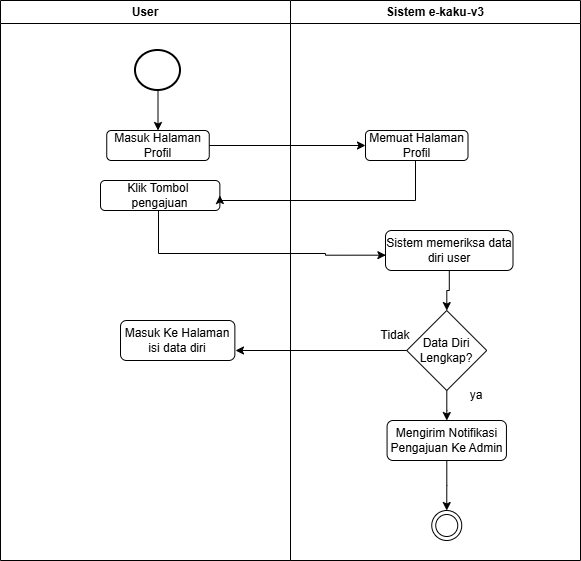

The diagram above was exported from draw.io. Its source (the exported page's mxGraphModel, read from the mxfile embedded in the PNG):
<mxGraphModel dx="741" dy="464" grid="1" gridSize="10" guides="1" tooltips="1" connect="1" arrows="1" fold="1" page="1" pageScale="1" pageWidth="850" pageHeight="1100" math="0" shadow="0">
  <root>
    <mxCell id="-3NL01K3_8w8wVH8SaQz-0" />
    <mxCell id="-3NL01K3_8w8wVH8SaQz-1" parent="-3NL01K3_8w8wVH8SaQz-0" />
    <mxCell id="-3NL01K3_8w8wVH8SaQz-2" parent="-3NL01K3_8w8wVH8SaQz-1" style="swimlane;whiteSpace=wrap;html=1;" value="User" vertex="1">
      <mxGeometry height="560" width="290" x="135" y="110" as="geometry" />
    </mxCell>
    <mxCell id="-3NL01K3_8w8wVH8SaQz-3" edge="1" parent="-3NL01K3_8w8wVH8SaQz-2" source="-3NL01K3_8w8wVH8SaQz-4" style="edgeStyle=orthogonalEdgeStyle;rounded=0;orthogonalLoop=1;jettySize=auto;html=1;entryX=0.5;entryY=0;entryDx=0;entryDy=0;" target="-3NL01K3_8w8wVH8SaQz-5">
      <mxGeometry relative="1" as="geometry" />
    </mxCell>
    <mxCell id="-3NL01K3_8w8wVH8SaQz-4" parent="-3NL01K3_8w8wVH8SaQz-2" style="strokeWidth=2;html=1;shape=mxgraph.flowchart.start_2;whiteSpace=wrap;" value="" vertex="1">
      <mxGeometry height="40" width="45" x="135" y="50" as="geometry" />
    </mxCell>
    <mxCell id="-3NL01K3_8w8wVH8SaQz-5" parent="-3NL01K3_8w8wVH8SaQz-2" style="rounded=1;whiteSpace=wrap;html=1;" value="Masuk Halaman Profil" vertex="1">
      <mxGeometry height="30" width="102.5" x="106.25" y="130" as="geometry" />
    </mxCell>
    <mxCell id="-3NL01K3_8w8wVH8SaQz-6" parent="-3NL01K3_8w8wVH8SaQz-2" style="rounded=1;whiteSpace=wrap;html=1;" value="Klik Tombol&amp;nbsp;&lt;div&gt;pengajuan&lt;/div&gt;" vertex="1">
      <mxGeometry height="30" width="119.37" x="100" y="180" as="geometry" />
    </mxCell>
    <mxCell id="7DARLtw74dAnzS6if3dU-2" parent="-3NL01K3_8w8wVH8SaQz-2" style="rounded=1;whiteSpace=wrap;html=1;" value="Masuk Ke Halaman isi data diri" vertex="1">
      <mxGeometry height="40" width="114.37" x="120" y="320" as="geometry" />
    </mxCell>
    <mxCell id="-3NL01K3_8w8wVH8SaQz-8" parent="-3NL01K3_8w8wVH8SaQz-1" style="swimlane;whiteSpace=wrap;html=1;" value="Sistem e-kaku-v3" vertex="1">
      <mxGeometry height="560" width="290" x="425" y="110" as="geometry" />
    </mxCell>
    <mxCell id="-3NL01K3_8w8wVH8SaQz-9" parent="-3NL01K3_8w8wVH8SaQz-8" style="ellipse;html=1;shape=endState;" value="" vertex="1">
      <mxGeometry height="30" width="30" x="141.25" y="510" as="geometry" />
    </mxCell>
    <mxCell id="-3NL01K3_8w8wVH8SaQz-10" parent="-3NL01K3_8w8wVH8SaQz-8" style="rounded=1;whiteSpace=wrap;html=1;" value="Memuat Halaman Profil" vertex="1">
      <mxGeometry height="30" width="102.5" x="75" y="130" as="geometry" />
    </mxCell>
    <mxCell id="7DARLtw74dAnzS6if3dU-1" edge="1" parent="-3NL01K3_8w8wVH8SaQz-8" source="-3NL01K3_8w8wVH8SaQz-11" style="edgeStyle=orthogonalEdgeStyle;rounded=0;orthogonalLoop=1;jettySize=auto;html=1;" target="7DARLtw74dAnzS6if3dU-0" value="">
      <mxGeometry relative="1" as="geometry" />
    </mxCell>
    <mxCell id="-3NL01K3_8w8wVH8SaQz-11" parent="-3NL01K3_8w8wVH8SaQz-8" style="rounded=1;whiteSpace=wrap;html=1;" value="Sistem memeriksa data diri user" vertex="1">
      <mxGeometry height="40" width="127.5" x="95" y="230" as="geometry" />
    </mxCell>
    <mxCell id="7DARLtw74dAnzS6if3dU-6" edge="1" parent="-3NL01K3_8w8wVH8SaQz-8" source="7DARLtw74dAnzS6if3dU-0" style="edgeStyle=orthogonalEdgeStyle;rounded=0;orthogonalLoop=1;jettySize=auto;html=1;" target="7DARLtw74dAnzS6if3dU-5" value="">
      <mxGeometry relative="1" as="geometry" />
    </mxCell>
    <mxCell id="7DARLtw74dAnzS6if3dU-0" parent="-3NL01K3_8w8wVH8SaQz-8" style="rhombus;whiteSpace=wrap;html=1;" value="Data Diri Lengkap?" vertex="1">
      <mxGeometry height="80" width="80" x="116.25" y="310" as="geometry" />
    </mxCell>
    <mxCell id="LDHrNSAfXg8iZ5nOGSNx-0" edge="1" parent="-3NL01K3_8w8wVH8SaQz-8" source="7DARLtw74dAnzS6if3dU-5" style="edgeStyle=orthogonalEdgeStyle;rounded=0;orthogonalLoop=1;jettySize=auto;html=1;" target="-3NL01K3_8w8wVH8SaQz-9" value="">
      <mxGeometry relative="1" as="geometry" />
    </mxCell>
    <mxCell id="7DARLtw74dAnzS6if3dU-5" parent="-3NL01K3_8w8wVH8SaQz-8" style="rounded=1;whiteSpace=wrap;html=1;" value="Mengirim Notifikasi Pengajuan Ke Admin" vertex="1">
      <mxGeometry height="40" width="119.37" x="96.57000000000001" y="420" as="geometry" />
    </mxCell>
    <mxCell id="In2JYmmuCjqnHcC_IO-N-0" parent="-3NL01K3_8w8wVH8SaQz-8" style="text;html=1;whiteSpace=wrap;strokeColor=none;fillColor=none;align=center;verticalAlign=middle;rounded=0;" value="Tidak" vertex="1">
      <mxGeometry height="30" width="60" x="75" y="320" as="geometry" />
    </mxCell>
    <mxCell id="In2JYmmuCjqnHcC_IO-N-1" parent="-3NL01K3_8w8wVH8SaQz-8" style="text;html=1;whiteSpace=wrap;strokeColor=none;fillColor=none;align=center;verticalAlign=middle;rounded=0;" value="ya" vertex="1">
      <mxGeometry height="30" width="60" x="155.94000000000005" y="380" as="geometry" />
    </mxCell>
    <mxCell id="-3NL01K3_8w8wVH8SaQz-14" edge="1" parent="-3NL01K3_8w8wVH8SaQz-1" source="-3NL01K3_8w8wVH8SaQz-5" style="edgeStyle=orthogonalEdgeStyle;rounded=0;orthogonalLoop=1;jettySize=auto;html=1;entryX=0;entryY=0.5;entryDx=0;entryDy=0;" target="-3NL01K3_8w8wVH8SaQz-10">
      <mxGeometry relative="1" as="geometry" />
    </mxCell>
    <mxCell id="-3NL01K3_8w8wVH8SaQz-15" edge="1" parent="-3NL01K3_8w8wVH8SaQz-1" source="-3NL01K3_8w8wVH8SaQz-10" style="edgeStyle=orthogonalEdgeStyle;rounded=0;orthogonalLoop=1;jettySize=auto;html=1;entryX=1;entryY=0.5;entryDx=0;entryDy=0;" target="-3NL01K3_8w8wVH8SaQz-6">
      <mxGeometry relative="1" as="geometry">
        <Array as="points">
          <mxPoint x="550" y="310" />
        </Array>
      </mxGeometry>
    </mxCell>
    <mxCell id="-3NL01K3_8w8wVH8SaQz-16" edge="1" parent="-3NL01K3_8w8wVH8SaQz-1" source="-3NL01K3_8w8wVH8SaQz-6" style="edgeStyle=orthogonalEdgeStyle;rounded=0;orthogonalLoop=1;jettySize=auto;html=1;entryX=0.003;entryY=0.617;entryDx=0;entryDy=0;entryPerimeter=0;" target="-3NL01K3_8w8wVH8SaQz-11" value="">
      <mxGeometry relative="1" as="geometry">
        <Array as="points">
          <mxPoint x="293" y="363" />
          <mxPoint x="460" y="363" />
        </Array>
        <mxPoint x="292.5999999999999" y="405" as="targetPoint" />
      </mxGeometry>
    </mxCell>
    <mxCell id="7DARLtw74dAnzS6if3dU-4" edge="1" parent="-3NL01K3_8w8wVH8SaQz-1" source="7DARLtw74dAnzS6if3dU-0" style="edgeStyle=orthogonalEdgeStyle;rounded=0;orthogonalLoop=1;jettySize=auto;html=1;">
      <mxGeometry relative="1" as="geometry">
        <mxPoint x="370" y="460" as="targetPoint" />
      </mxGeometry>
    </mxCell>
  </root>
</mxGraphModel>